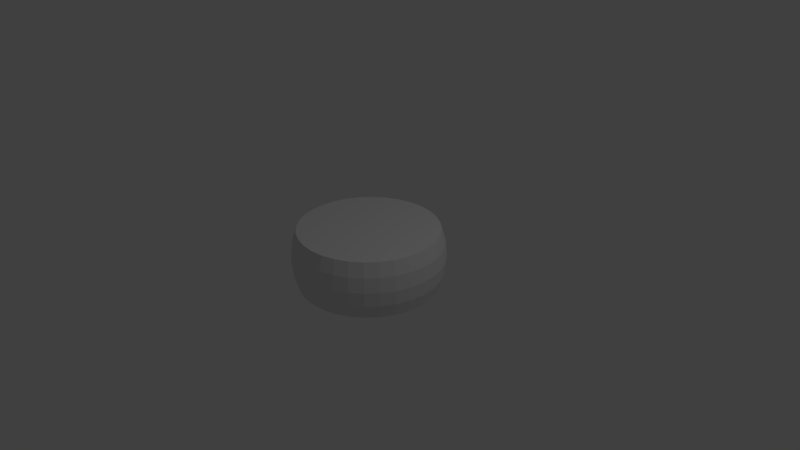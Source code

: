 # Source: sphericalsegment.blend  (saved by Blender 2.79.0; exported with 4.5.12 LTS)
import bpy
from mathutils import Matrix  # noqa: F401  (used for matrix-valued properties, if any)

bpy.ops.wm.read_factory_settings(use_empty=True)
scene = bpy.context.scene
scene.name = 'Scene'

# ---- collections
col_collection_1 = bpy.data.collections.new('Collection 1'); scene.collection.children.link(col_collection_1)

# ---- world
world_world = bpy.data.worlds.new('World'); scene.world = world_world
world_world.color = (0.05088, 0.05088, 0.05088)
world_world.use_sun_shadow = False
world_world.sun_shadow_jitter_overblur = 0.0
world_world.cycles.sampling_method = 'MANUAL'

# ---- cameras
cam_camera = bpy.data.cameras.new('Camera')
cam_camera.clip_end = 100.0
cam_camera.lens = 35.0
cam_camera.sensor_width = 32.0
cam_camera.sensor_height = 18.0
cam_camera.ortho_scale = 7.314
cam_camera.dof.focus_distance = 0.0
cam_camera.dof.aperture_fstop = 128.0

# ---- lights
light_lamp = bpy.data.lights.new('Lamp', 'POINT')
light_lamp.transmission_factor = 0.0
light_lamp.cutoff_distance = 30.0
light_lamp.energy = 100.0
light_lamp.shadow_buffer_clip_start = 1.001
light_lamp.shadow_soft_size = 0.1
light_lamp.shadow_maximum_resolution = 0.006
light_lamp.use_absolute_resolution = True

# ---- meshes
me_cylinder = bpy.data.meshes.new('Cylinder')
me_cylinder.from_pydata([(0.0, 0.9808, 0.5113), (0.0, 1.0, 1.979e-07), (0.0, 0.9808, -0.5113), (0.1913, 0.9619, 0.5113), (0.1951, 0.9808, 1.979e-07), (0.1913, 0.9619, -0.5113), (0.3753, 0.9061, 0.5113), (0.3827, 0.9239, 1.979e-07), (0.3753, 0.9061, -0.5113), (0.5449, 0.8155, 0.5113), (0.5556, 0.8315, 1.979e-07), (0.5449, 0.8155, -0.5113), (0.6935, 0.6935, 0.5113), (0.7071, 0.7071, 1.979e-07), (0.6935, 0.6935, -0.5113), (0.8155, 0.5449, 0.5113), (0.8315, 0.5556, 1.979e-07), (0.8155, 0.5449, -0.5113), (0.9061, 0.3753, 0.5113), (0.9239, 0.3827, 1.979e-07), (0.9061, 0.3753, -0.5113), (0.9619, 0.1913, 0.5113), (0.9808, 0.1951, 1.979e-07), (0.9619, 0.1913, -0.5113), (0.9808, -3.937e-07, 0.5113), (1.0, -3.788e-07, 1.979e-07), (0.9808, -3.937e-07, -0.5113), (0.9619, -0.1913, 0.5113), (0.9808, -0.1951, 1.979e-07), (0.9619, -0.1913, -0.5113), (0.9061, -0.3753, 0.5113), (0.9239, -0.3827, 1.979e-07), (0.9061, -0.3753, -0.5113), (0.8155, -0.5449, 0.5113), (0.8315, -0.5556, 1.979e-07), (0.8155, -0.5449, -0.5113), (0.6935, -0.6935, 0.5113), (0.7071, -0.7071, 1.979e-07), (0.6935, -0.6935, -0.5113), (0.5449, -0.8155, 0.5113), (0.5556, -0.8315, 1.979e-07), (0.5449, -0.8155, -0.5113), (0.3753, -0.9061, 0.5113), (0.3827, -0.9239, 1.979e-07), (0.3753, -0.9061, -0.5113), (0.1913, -0.9619, 0.5113), (0.1951, -0.9808, 1.979e-07), (0.1913, -0.9619, -0.5113), (-8.544e-08, -0.9808, 0.5113), (-1.003e-07, -1.0, 1.979e-07), (-8.544e-08, -0.9808, -0.5113), (-0.1913, -0.9619, 0.5113), (-0.1951, -0.9808, 1.979e-07), (-0.1913, -0.9619, -0.5113), (-0.3753, -0.9061, 0.5113), (-0.3827, -0.9239, 1.979e-07), (-0.3753, -0.9061, -0.5113), (-0.5449, -0.8155, 0.5113), (-0.5556, -0.8315, 1.979e-07), (-0.5449, -0.8155, -0.5113), (-0.6935, -0.6935, 0.5113), (-0.7071, -0.7071, 1.979e-07), (-0.6935, -0.6935, -0.5113), (-0.8155, -0.5449, 0.5113), (-0.8315, -0.5556, 1.979e-07), (-0.8155, -0.5449, -0.5113), (-0.9061, -0.3753, 0.5113), (-0.9239, -0.3827, 1.979e-07), (-0.9061, -0.3753, -0.5113), (-0.9619, -0.1913, 0.5113), (-0.9808, -0.1951, 1.979e-07), (-0.9619, -0.1913, -0.5113), (-0.9808, -9.567e-08, 0.5113), (-1.0, -1.404e-07, 1.979e-07), (-0.9808, -9.567e-08, -0.5113), (-0.9619, 0.1913, 0.5113), (-0.9808, 0.1951, 1.979e-07), (-0.9619, 0.1913, -0.5113), (-0.9061, 0.3753, 0.5113), (-0.9239, 0.3827, 1.979e-07), (-0.9061, 0.3753, -0.5113), (-0.8155, 0.5449, 0.5113), (-0.8315, 0.5556, 1.979e-07), (-0.8155, 0.5449, -0.5113), (-0.6935, 0.6935, 0.5113), (-0.7071, 0.7071, 1.979e-07), (-0.6935, 0.6935, -0.5113), (-0.5449, 0.8155, 0.5113), (-0.5556, 0.8315, 1.979e-07), (-0.5449, 0.8155, -0.5113), (-0.3753, 0.9061, 0.5113), (-0.3827, 0.9239, 1.979e-07), (-0.3753, 0.9061, -0.5113), (-0.1913, 0.9619, 0.5113), (-0.1951, 0.9808, 1.979e-07), (-0.1913, 0.9619, -0.5113), (0.1951, -0.9808, 1.156e-05), (0.09754, -0.9904, 1.788e-07), (0.1951, -0.9808, -1.116e-05), (0.9065, -0.1803, -1.0), (0.8539, 0.3537, -1.0), (0.9065, 0.1803, -1.0), (0.9242, -2.308e-07, -1.0), (0.6535, 0.6535, -1.0), (0.5135, 0.7685, -1.0), (0.7685, 0.5135, -1.0), (0.4691, -0.8777, 1.788e-07), (0.3827, -0.9239, -1.011e-05), (6.319e-08, 0.9242, -1.0), (0.1803, 0.9065, -1.0), (0.3537, 0.8539, -1.0), (0.2889, -0.9523, 1.979e-07), (-0.1803, 0.9065, -1.0), (-0.3537, 0.8539, -1.0), (-0.5135, 0.7685, -1.0), (-0.6535, 0.6535, -1.0), (-0.7685, 0.5135, -1.0), (-0.8539, 0.3537, -1.0), (-0.9065, 0.1803, -1.0), (0.7685, -0.5135, -1.0), (0.6535, -0.6535, -1.0), (0.8539, -0.3537, -1.0), (0.3537, -0.8539, -1.0), (0.5135, -0.7685, -1.0), (0.1803, -0.9065, -1.0), (6.268e-08, -0.9242, -1.0), (-0.3537, -0.8539, -1.0), (-0.1803, -0.9065, -1.0), (-0.5135, -0.7685, -1.0), (-0.6535, -0.6535, -1.0), (-0.7685, -0.5135, -1.0), (-0.9242, -3.179e-07, -1.0), (-0.9065, -0.1803, -1.0), (-0.8539, -0.3537, -1.0), (0.1803, 0.9065, 1.0), (0.0, 0.9242, 1.0), (0.5135, 0.7685, 1.0), (0.3537, 0.8539, 1.0), (-0.1803, 0.9065, 1.0), (-0.3537, 0.8539, 1.0), (0.6535, 0.6535, 1.0), (-0.5135, 0.7685, 1.0), (-0.6535, 0.6535, 1.0), (0.7685, 0.5135, 1.0), (-0.7685, 0.5135, 1.0), (0.8539, 0.3537, 1.0), (-0.5135, -0.7685, 1.0), (-0.6535, -0.6535, 1.0), (0.3827, -0.9239, 1.049e-05), (-0.1803, -0.9065, 1.0), (-0.3537, -0.8539, 1.0), (0.1803, -0.9065, 1.0), (6.268e-08, -0.9242, 1.0), (0.9065, 0.1803, 1.0), (0.9242, -2.752e-07, 1.0), (0.8539, -0.3537, 1.0), (0.9065, -0.1803, 1.0), (0.7685, -0.5135, 1.0), (0.6535, -0.6535, 1.0), (0.5135, -0.7685, 1.0), (0.3537, -0.8539, 1.0), (-0.7685, -0.5135, 1.0), (-0.8539, 0.3537, 1.0), (-0.8539, -0.3537, 1.0), (-0.9065, 0.1803, 1.0), (-0.9242, -3.179e-07, 1.0), (-0.9065, -0.1803, 1.0), (-0.2889, 0.9523, 1.192e-07), (-0.8777, 0.4691, 1.979e-07), (-0.6313, 0.7693, 1.979e-07), (-0.9523, -0.2889, 1.979e-07), (-0.9904, 0.09755, 1.788e-07), (0.3827, -0.9239, 1.049e-05), (0.3827, -0.9239, -1.011e-05), (0.8777, 0.4691, 1.788e-07), (0.6313, 0.7693, 1.979e-07), (0.9523, -0.2889, 1.788e-07), (0.2889, 0.9523, 1.979e-07), (0.9904, 0.09755, 1.788e-07), (-0.4691, 0.8777, 1.788e-07), (0.7693, -0.6313, 1.979e-07), (-0.9523, 0.2889, 2.98e-07), (-0.7693, 0.6313, 1.788e-07), (-0.8777, -0.4691, 1.788e-07), (-0.9904, -0.09754, 1.788e-07), (-0.2889, -0.9523, 1.979e-07), (0.4691, -0.8777, 1.788e-07), (0.09754, -0.9904, 1.788e-07), (-0.6313, -0.7693, 1.979e-07), (-0.09754, 0.9904, 1.979e-07), (0.1951, -0.9808, 1.156e-05), (0.1951, -0.9808, -1.116e-05), (0.09755, 0.9904, 1.979e-07), (-0.4691, -0.8777, 1.979e-07), (-0.09755, -0.9904, 1.192e-07), (0.6313, -0.7693, 1.979e-07), (0.2889, -0.9523, 1.979e-07), (0.9904, -0.09755, 1.979e-07), (0.8777, -0.4691, 1.192e-07), (0.7693, 0.6313, 1.192e-07), (0.9523, 0.2889, 1.979e-07), (0.4691, 0.8777, 1.979e-07), (-0.7693, -0.6313, 1.192e-07)], [(46, 96), (49, 97), (96, 97), (46, 98), (98, 97), (40, 106), (106, 107), (43, 107), (43, 111), (111, 98), (43, 106), (43, 148), (148, 111), (96, 111), (111, 173)], [(1, 0, 3, 4, 192), (2, 1, 192, 4, 5), (0, 135, 134, 3), (3, 134, 137, 6), (4, 3, 6, 7, 177), (5, 4, 177, 7, 8), (6, 137, 136, 9), (7, 6, 9, 10, 201), (8, 7, 201, 10, 11), (10, 9, 12, 13, 175), (11, 10, 175, 13, 14), (9, 136, 140, 12), (12, 140, 143, 15), (13, 12, 15, 16, 199), (14, 13, 199, 16, 17), (16, 15, 18, 19, 174), (17, 16, 174, 19, 20), (15, 143, 145, 18), (18, 145, 153, 21), (19, 18, 21, 22, 200), (20, 19, 200, 22, 23), (23, 22, 178, 25, 26), (21, 153, 154, 24), (22, 21, 24, 25, 178), (24, 154, 156, 27), (25, 24, 27, 28, 197), (26, 25, 197, 28, 29), (29, 28, 176, 31, 32), (27, 156, 155, 30), (28, 27, 30, 31, 176), (30, 155, 157, 33), (31, 30, 33, 34, 198), (32, 31, 198, 34, 35), (33, 157, 158, 36), (34, 33, 36, 37, 180), (35, 34, 180, 37, 38), (36, 158, 159, 39), (37, 36, 39, 40, 195), (38, 37, 195, 40, 41), (39, 159, 160, 42), (40, 39, 42, 172, 43, 186), (41, 40, 186, 43, 173, 44), (42, 160, 151, 45), (43, 172, 42, 45, 190, 46, 196), (44, 173, 43, 196, 46, 191, 47), (45, 151, 152, 48), (46, 190, 45, 48, 49, 187), (47, 191, 46, 187, 49, 50), (49, 48, 51, 52, 194), (50, 49, 194, 52, 53), (48, 152, 149, 51), (51, 149, 150, 54), (52, 51, 54, 55, 185), (53, 52, 185, 55, 56), (55, 54, 57, 58, 193), (56, 55, 193, 58, 59), (54, 150, 146, 57), (57, 146, 147, 60), (58, 57, 60, 61, 188), (59, 58, 188, 61, 62), (62, 61, 202, 64, 65), (60, 147, 161, 63), (61, 60, 63, 64, 202), (63, 161, 163, 66), (64, 63, 66, 67, 183), (65, 64, 183, 67, 68), (66, 163, 166, 69), (67, 66, 69, 70, 170), (68, 67, 170, 70, 71), (69, 166, 165, 72), (70, 69, 72, 73, 184), (71, 70, 184, 73, 74), (72, 165, 164, 75), (73, 72, 75, 76, 171), (74, 73, 171, 76, 77), (75, 164, 162, 78), (76, 75, 78, 79, 181), (77, 76, 181, 79, 80), (78, 162, 144, 81), (79, 78, 81, 82, 168), (80, 79, 168, 82, 83), (81, 144, 142, 84), (82, 81, 84, 85, 182), (83, 82, 182, 85, 86), (84, 142, 141, 87), (85, 84, 87, 88, 169), (86, 85, 169, 88, 89), (88, 87, 90, 91, 179), (89, 88, 179, 91, 92), (87, 141, 139, 90), (90, 139, 138, 93), (91, 90, 93, 94, 167), (92, 91, 167, 94, 95), (95, 94, 189, 1, 2), (93, 138, 135, 0), (94, 93, 0, 1, 189), (112, 113, 92, 95), (118, 131, 74, 77), (110, 109, 5, 8), (117, 118, 77, 80), (109, 108, 2, 5), (119, 121, 32, 35), (114, 115, 86, 89), (102, 99, 121, 119, 120, 123, 122, 124, 125, 127, 126, 128, 129, 130, 133, 132, 131, 118, 117, 116, 115, 114, 113, 112, 108, 109, 110, 104, 103, 105, 100, 101), (130, 129, 62, 65), (120, 119, 35, 38), (121, 99, 29, 32), (122, 123, 41, 44), (123, 120, 38, 41), (126, 127, 53, 56), (103, 104, 11, 14), (129, 128, 59, 62), (127, 125, 50, 53), (131, 132, 71, 74), (105, 103, 14, 17), (102, 101, 23, 26), (133, 130, 65, 68), (108, 112, 95, 2), (99, 102, 26, 29), (165, 166, 163, 161, 147, 146, 150, 149, 152, 151, 160, 159, 158, 157, 155, 156, 154, 153, 145, 143, 140, 136, 137, 134, 135, 138, 139, 141, 142, 144, 162, 164), (125, 124, 47, 50), (101, 100, 20, 23), (116, 117, 80, 83), (104, 110, 8, 11), (115, 116, 83, 86), (132, 133, 68, 71), (124, 122, 44, 47), (128, 126, 56, 59), (113, 114, 89, 92), (100, 105, 17, 20)])
me_cylinder.use_remesh_preserve_volume = False
me_cylinder.use_remesh_preserve_attributes = False
me_cylinder.use_mirror_vertex_groups = False
me_cylinder.update()

# ---- objects
ob_cylinder = bpy.data.objects.new('Cylinder', me_cylinder)
ob_lamp = bpy.data.objects.new('Lamp', light_lamp)
ob_camera = bpy.data.objects.new('Camera', cam_camera)

# ---- transforms, parenting, visibility, modifiers, constraints
ob_cylinder.location = (0.0, 0.0, 0.0)
ob_cylinder.scale = (1.0, 1.0, 0.3816)
ob_cylinder.lineart.crease_threshold = 0.0
ob_lamp.location = (4.076, 1.005, 5.904)
ob_lamp.rotation_euler = (0.6503, 0.05522, 1.866)
ob_lamp.lock_rotations_4d = False
ob_lamp.empty_display_type = 'ARROWS'
ob_lamp.color = (0.0, 0.0, 0.0, 0.0)
ob_lamp.lineart.crease_threshold = 0.0
ob_camera.location = (7.481, -6.508, 5.344)
ob_camera.rotation_euler = (1.109, 0.0, 0.8149)
ob_camera.lock_rotations_4d = False
ob_camera.empty_display_type = 'ARROWS'
ob_camera.color = (0.0, 0.0, 0.0, 0.0)
ob_camera.display_type = 'WIRE'
ob_camera.lineart.crease_threshold = 0.0

# ---- collection membership
col_collection_1.objects.link(ob_cylinder)
col_collection_1.objects.link(ob_lamp)
col_collection_1.objects.link(ob_camera)

# ---- scene / render settings (as saved in the file)
scene.camera = ob_camera
scene.frame_start = 1; scene.frame_end = 250; scene.frame_set(1)
scene.render.engine = 'BLENDER_EEVEE_NEXT'
scene.render.resolution_percentage = 50
scene.render.dither_intensity = 0.0
scene.cycles.use_denoising = False
scene.cycles.samples = 128
scene.cycles.sampling_pattern = 'TABULATED_SOBOL'
scene.cycles.use_adaptive_sampling = False
scene.cycles.use_light_tree = False
scene.cycles.blur_glossy = 0.0
scene.cycles.sample_clamp_indirect = 0.0
scene.view_settings.view_transform = 'Standard'
bpy.context.view_layer.update()
